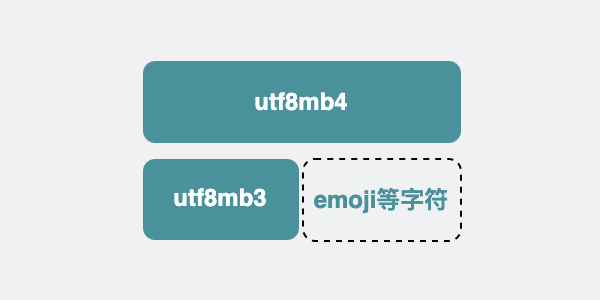

The diagram above was exported from draw.io. Its source (the exported page's mxGraphModel, read from the mxfile embedded in the PNG):
<mxGraphModel dx="498" dy="1002" grid="0" gridSize="10" guides="1" tooltips="1" connect="1" arrows="1" fold="1" page="1" pageScale="1" pageWidth="300" pageHeight="150" background="#EFF1F3" math="0" shadow="0">
  <root>
    <mxCell id="0" />
    <mxCell id="1" parent="0" />
    <mxCell id="RbU2bd0sb_vKXf_4wspi-8" value="&lt;span style=&quot;color: rgb(255 , 255 , 255)&quot;&gt;utf8mb3&lt;/span&gt;" style="rounded=1;whiteSpace=wrap;html=1;fillColor=#4A919B;strokeColor=none;fontStyle=1" parent="1" vertex="1">
      <mxGeometry x="71" y="-221" width="78" height="40.5" as="geometry" />
    </mxCell>
    <mxCell id="byUBsoKTUdo-zEKertgs-1" value="&lt;span style=&quot;color: rgb(255 , 255 , 255)&quot;&gt;utf8mb4&lt;/span&gt;" style="rounded=1;whiteSpace=wrap;html=1;fillColor=#4A919B;strokeColor=none;fontStyle=1" parent="1" vertex="1">
      <mxGeometry x="71" y="-270" width="159" height="41" as="geometry" />
    </mxCell>
    <mxCell id="byUBsoKTUdo-zEKertgs-2" value="&lt;font color=&quot;#4a919b&quot;&gt;emoji等字符&lt;/font&gt;" style="rounded=1;whiteSpace=wrap;html=1;fillColor=none;strokeColor=default;fontStyle=1;dashed=1;" parent="1" vertex="1">
      <mxGeometry x="151" y="-221" width="79" height="41" as="geometry" />
    </mxCell>
  </root>
</mxGraphModel>